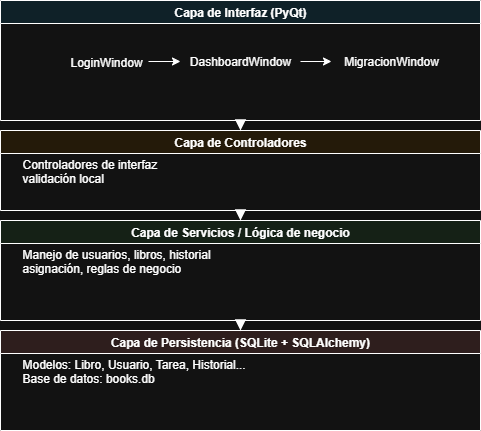

The diagram above was exported from draw.io. Its source (the exported page's mxGraphModel, read from the mxfile embedded in the PNG):
<mxGraphModel dx="1418" dy="802" grid="1" gridSize="10" guides="1" tooltips="1" connect="1" arrows="1" fold="1" page="1" pageScale="1" pageWidth="827" pageHeight="1169" math="0" shadow="0">
  <root>
    <mxCell id="0" />
    <mxCell id="1" parent="0" />
    <mxCell id="2" value="Capa de Interfaz (PyQt)" style="swimlane;fillColor=#E1F5FE;" parent="1" vertex="1">
      <mxGeometry x="80" y="20" width="480" height="120" as="geometry">
        <mxRectangle x="80" y="20" width="170" height="30" as="alternateBounds" />
      </mxGeometry>
    </mxCell>
    <mxCell id="6aTpKI_l2t52NpnpAoVO-18" style="edgeStyle=orthogonalEdgeStyle;rounded=0;orthogonalLoop=1;jettySize=auto;html=1;entryX=0;entryY=0.5;entryDx=0;entryDy=0;" edge="1" parent="2" source="3" target="6aTpKI_l2t52NpnpAoVO-15">
      <mxGeometry relative="1" as="geometry" />
    </mxCell>
    <mxCell id="3" value="LoginWindow" style="text;html=1;strokeColor=none;fillColor=none;" parent="2" vertex="1">
      <mxGeometry x="68" y="47.5" width="80" height="27" as="geometry" />
    </mxCell>
    <mxCell id="6aTpKI_l2t52NpnpAoVO-19" style="edgeStyle=orthogonalEdgeStyle;rounded=0;orthogonalLoop=1;jettySize=auto;html=1;entryX=0;entryY=0.5;entryDx=0;entryDy=0;" edge="1" parent="2" source="6aTpKI_l2t52NpnpAoVO-15" target="6aTpKI_l2t52NpnpAoVO-16">
      <mxGeometry relative="1" as="geometry" />
    </mxCell>
    <mxCell id="6aTpKI_l2t52NpnpAoVO-15" value="DashboardWindow" style="text;html=1;align=center;verticalAlign=middle;whiteSpace=wrap;rounded=0;" vertex="1" parent="2">
      <mxGeometry x="180" y="46" width="120" height="30" as="geometry" />
    </mxCell>
    <mxCell id="6aTpKI_l2t52NpnpAoVO-16" value="&lt;span style=&quot;text-align: left; text-wrap-mode: nowrap;&quot;&gt;MigracionWindow&lt;/span&gt;" style="text;html=1;align=center;verticalAlign=middle;whiteSpace=wrap;rounded=0;" vertex="1" parent="2">
      <mxGeometry x="331" y="46" width="120" height="30" as="geometry" />
    </mxCell>
    <mxCell id="4" value="Capa de Controladores" style="swimlane;fillColor=#FFF3E0;" parent="1" vertex="1">
      <mxGeometry x="80" y="150" width="480" height="80" as="geometry" />
    </mxCell>
    <mxCell id="5" value="Controladores de interfaz&#10;validación local" style="text;html=1;strokeColor=none;fillColor=none;" parent="4" vertex="1">
      <mxGeometry x="20" y="20" width="300" height="50" as="geometry" />
    </mxCell>
    <mxCell id="6" value="Capa de Servicios / Lógica de negocio" style="swimlane;fillColor=#E8F5E9;" parent="1" vertex="1">
      <mxGeometry x="80" y="240" width="480" height="100" as="geometry" />
    </mxCell>
    <mxCell id="7" value="Manejo de usuarios, libros, historial&#10;asignación, reglas de negocio" style="text;html=1;strokeColor=none;fillColor=none;" parent="6" vertex="1">
      <mxGeometry x="20" y="20" width="300" height="60" as="geometry" />
    </mxCell>
    <mxCell id="8" value="Capa de Persistencia (SQLite + SQLAlchemy)" style="swimlane;fillColor=#FBE9E7;" parent="1" vertex="1">
      <mxGeometry x="80" y="350" width="480" height="100" as="geometry" />
    </mxCell>
    <mxCell id="9" value="Modelos: Libro, Usuario, Tarea, Historial...&#10;Base de datos: books.db" style="text;html=1;strokeColor=none;fillColor=none;" parent="8" vertex="1">
      <mxGeometry x="20" y="20" width="300" height="60" as="geometry" />
    </mxCell>
    <mxCell id="10" style="endArrow=block;strokeWidth=2;" parent="1" source="2" target="4" edge="1">
      <mxGeometry relative="1" as="geometry" />
    </mxCell>
    <mxCell id="11" style="endArrow=block;strokeWidth=2;" parent="1" source="4" target="6" edge="1">
      <mxGeometry relative="1" as="geometry" />
    </mxCell>
    <mxCell id="12" style="endArrow=block;strokeWidth=2;" parent="1" source="6" target="8" edge="1">
      <mxGeometry relative="1" as="geometry" />
    </mxCell>
  </root>
</mxGraphModel>